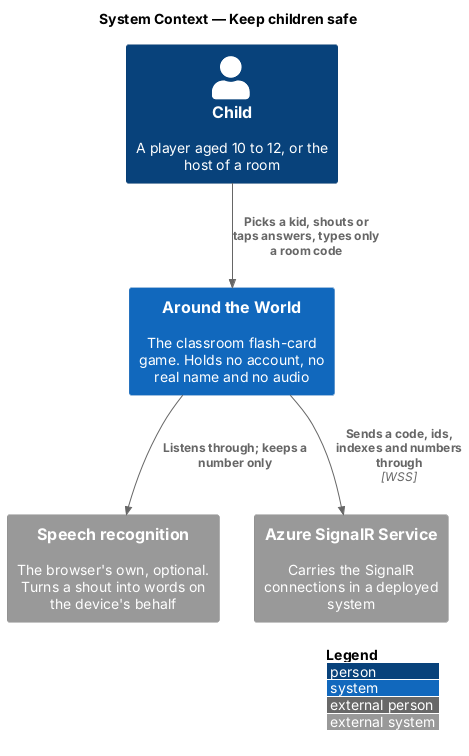

The diagram above was rendered by PlantUML. Its source (embedded in the PNG):
@startuml
!include <C4/C4_Context>
LAYOUT_WITH_LEGEND()
title System Context — Keep children safe

Person(child, "Child", "A player aged 10 to 12, or the host of a room")
System(atw, "Around the World", "The classroom flash-card game. Holds no account, no real name and no audio")
System_Ext(speech, "Speech recognition", "The browser's own, optional. Turns a shout into words on the device's behalf")
System_Ext(signalr, "Azure SignalR Service", "Carries the SignalR connections in a deployed system")

Rel(child, atw, "Picks a kid, shouts or taps answers, types only a room code")
Rel(atw, speech, "Listens through; keeps a number only")
Rel(atw, signalr, "Sends a code, ids, indexes and numbers through", "WSS")
@enduml